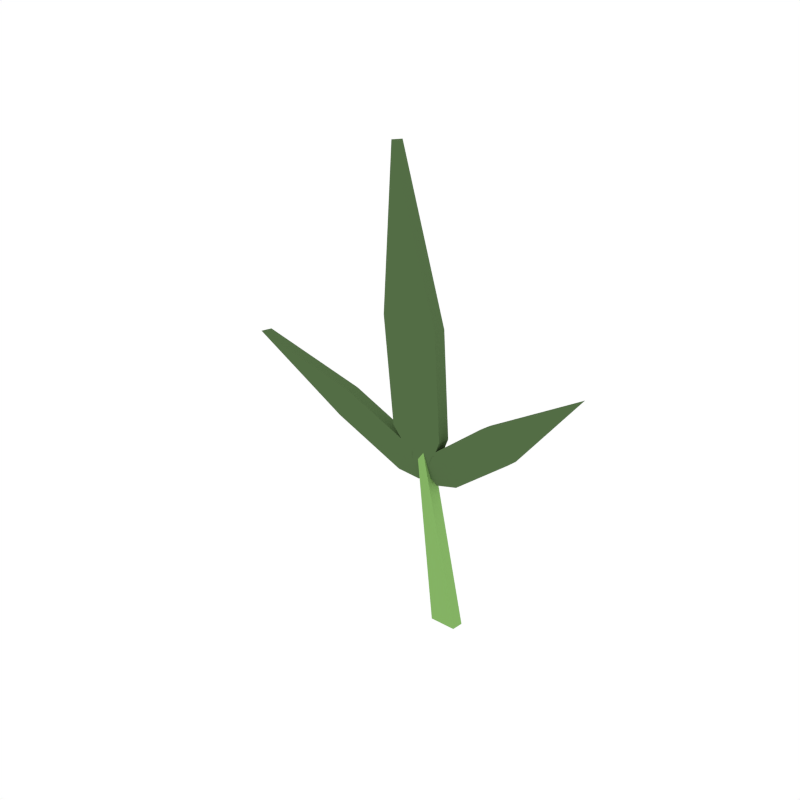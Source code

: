 # Source: Bamboo_1.blend  (saved by Blender 2.79.0; exported with 4.5.12 LTS)
import bpy
from mathutils import Matrix  # noqa: F401  (used for matrix-valued properties, if any)

bpy.ops.wm.read_factory_settings(use_empty=True)
scene = bpy.context.scene
scene.name = 'Scene'

# ---- collections
col_collection_1 = bpy.data.collections.new('Collection 1'); scene.collection.children.link(col_collection_1)

# ---- materials (node trees are filled in below, after node groups)
mat_green = bpy.data.materials.new('Green')
mat_green.alpha_threshold = 0.0
mat_green.diffuse_color = (0.2316, 0.448, 0.1265, 1.0)
mat_green.roughness = 0.5
mat_darkgreen2 = bpy.data.materials.new('DarkGreen2')
mat_darkgreen2.alpha_threshold = 0.0
mat_darkgreen2.diffuse_color = (0.08744, 0.1523, 0.05986, 1.0)
mat_darkgreen2.roughness = 0.5

# ---- material node trees

# ---- world
world_world = bpy.data.worlds.new('World'); scene.world = world_world
world_world.color = (1.0, 1.0, 1.0)
world_world.use_sun_shadow = False
world_world.sun_shadow_jitter_overblur = 0.0
world_world.cycles.sampling_method = 'NONE'
world_world.cycles.sample_map_resolution = 256

# ---- meshes
me_cylinder_019 = bpy.data.meshes.new('Cylinder.019')
me_cylinder_019.from_pydata([(-0.01402, 0.006998, -0.001154), (0.01379, 0.007468, -0.00107), (-0.03355, 0.006005, 0.184), (-0.02542, 0.004156, 0.1948), (0.1498, -0.01693, 0.3139), (-0.01302, 0.009792, 0.16), (-0.0267, 0.007639, 0.1737), (0.01191, 0.008278, 0.1679), (-0.0156, 0.003748, 0.1968), (0.04778, -0.005558, 0.25), (0.07496, -0.0008522, 0.2201), (-0.02056, -0.04773, 0.5095), (-0.01811, 0.006021, 0.1831), (-0.04127, 0.006282, 0.1827), (-0.003743, 0.0006839, 0.2148), (-0.06051, 0.001125, 0.215), (-0.05437, -0.01946, 0.3396), (0.004506, -0.01969, 0.338), (-0.1169, -0.001757, 0.2353), (-0.1348, 0.004344, 0.1992), (-0.06111, 0.01004, 0.1609), (-0.04435, 0.003959, 0.1969), (-0.03534, 0.01008, 0.1593), (-0.02758, 0.007101, 0.177), (-0.2329, -0.006337, 0.269), (-0.01379, -0.007468, 0.00107), (0.01402, -0.006998, 0.001154), (-0.03331, -0.008461, 0.1862), (-0.02518, -0.01031, 0.197), (0.01214, -0.006188, 0.1701), (-0.01279, -0.004675, 0.1622), (-0.02647, -0.006827, 0.1759), (0.07519, -0.01532, 0.2223), (-0.01537, -0.01072, 0.199), (0.04801, -0.02002, 0.2523), (0.15, -0.0314, 0.3161), (-0.00351, -0.01378, 0.217), (-0.01788, -0.008445, 0.1853), (-0.04104, -0.008184, 0.1849), (0.004738, -0.03416, 0.3403), (-0.06027, -0.01334, 0.2172), (-0.05414, -0.03393, 0.3418), (-0.02033, -0.0622, 0.5117), (-0.2327, -0.0208, 0.2712), (-0.1167, -0.01622, 0.2375), (-0.06087, -0.00443, 0.1631), (-0.1346, -0.01012, 0.2014), (-0.03511, -0.004385, 0.1615), (-0.04412, -0.01051, 0.1992), (-0.02735, -0.007365, 0.1792)], [], [(1, 0, 2, 3), (7, 5, 6, 8), (10, 7, 8, 9), (4, 10, 9), (14, 12, 13, 15), (17, 14, 15, 16), (11, 17, 16), (18, 21, 20, 19), (21, 23, 22, 20), (24, 18, 19), (26, 28, 27, 25), (29, 33, 31, 30), (32, 34, 33, 29), (35, 34, 32), (36, 40, 38, 37), (39, 41, 40, 36), (42, 41, 39), (44, 46, 45, 48), (48, 45, 47, 49), (43, 46, 44), (16, 41, 42, 11), (24, 43, 44, 18), (20, 45, 46, 19), (22, 47, 45, 20), (2, 27, 28, 3), (18, 44, 48, 21), (3, 28, 26, 1), (23, 49, 47, 22), (0, 25, 27, 2), (19, 46, 43, 24), (21, 48, 49, 23), (7, 29, 30, 5), (5, 30, 31, 6), (10, 32, 29, 7), (6, 31, 33, 8), (8, 33, 34, 9), (4, 35, 32, 10), (9, 34, 35, 4), (14, 36, 37, 12), (12, 37, 38, 13), (17, 39, 36, 14), (13, 38, 40, 15), (15, 40, 41, 16), (11, 42, 39, 17)])
me_cylinder_019.polygons.foreach_set('material_index', [0, 1, 1, 1, 1, 1, 1, 1, 1, 1, 0, 1, 1, 1, 1, 1, 1, 1, 1, 1, 1, 1, 1, 1, 0, 1, 0, 1, 0, 1, 1, 1, 1, 1, 1, 1, 1, 1, 1, 1, 1, 1, 1, 1])
me_cylinder_019.materials.append(mat_green)
me_cylinder_019.materials.append(mat_darkgreen2)
me_cylinder_019.use_remesh_preserve_volume = False
me_cylinder_019.use_remesh_preserve_attributes = False
me_cylinder_019.use_mirror_vertex_groups = False
me_cylinder_019.update()

# ---- objects
ob_bamboo_1 = bpy.data.objects.new('Bamboo_1', me_cylinder_019)

# ---- transforms, parenting, visibility, modifiers, constraints
ob_bamboo_1.location = (0.0, 0.0, 0.0)
ob_bamboo_1.lineart.crease_threshold = 0.0

# ---- collection membership
col_collection_1.objects.link(ob_bamboo_1)

# ---- scene / render settings (as saved in the file)
scene.frame_start = 1; scene.frame_end = 250; scene.frame_set(0)
scene.render.engine = 'CYCLES'
scene.render.resolution_x = 1000
scene.render.resolution_y = 1000
scene.render.dither_intensity = 0.0
scene.cycles.samples = 200
scene.cycles.sampling_pattern = 'TABULATED_SOBOL'
scene.cycles.light_sampling_threshold = 0.0
scene.cycles.use_adaptive_sampling = False
scene.cycles.use_light_tree = False
scene.cycles.caustics_reflective = False
scene.cycles.caustics_refractive = False
scene.cycles.blur_glossy = 0.0
scene.cycles.max_bounces = 2
scene.cycles.pixel_filter_type = 'GAUSSIAN'
scene.cycles.sample_clamp_indirect = 0.0
scene.view_settings.view_transform = 'Standard'
bpy.context.view_layer.update()

# ---- added for rendering (the .blend has no active camera): camera
cam_auto = bpy.data.cameras.new('AutoCamera')
cam_auto.lens = 50.0
cam_auto.sensor_width = 36.0
cam_auto.clip_end = 1000.0
ob_auto_camera = bpy.data.objects.new('AutoCamera', cam_auto)
scene.collection.objects.link(ob_auto_camera)
ob_auto_camera.location = (0.554563, -0.741241, 0.732085)
ob_auto_camera.rotation_euler = (1.09748, -7.21219e-08, 0.694738)
scene.camera = ob_auto_camera
bpy.context.view_layer.update()
